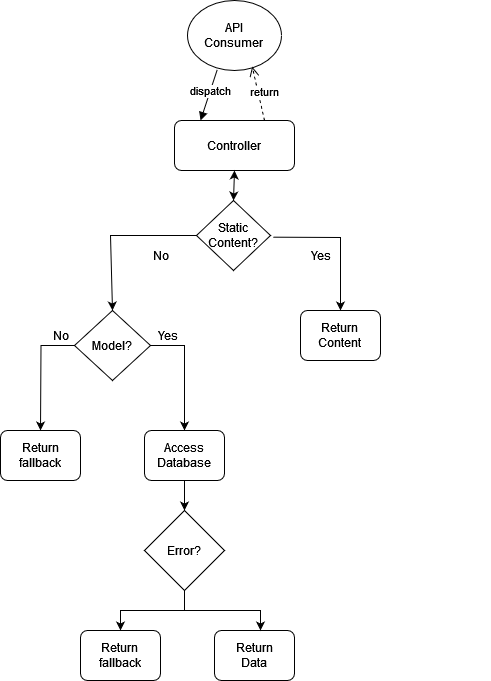

The diagram above was exported from draw.io. Its source (the exported page's mxGraphModel, read from the mxfile embedded in the PNG):
<mxGraphModel dx="1434" dy="754" grid="1" gridSize="10" guides="1" tooltips="1" connect="1" arrows="1" fold="1" page="1" pageScale="1" pageWidth="827" pageHeight="1169" math="0" shadow="0">
  <root>
    <mxCell id="0" />
    <mxCell id="1" parent="0" />
    <mxCell id="GssrY4-yFAGrMz_LcCG2-24" value="&lt;div&gt;API&lt;/div&gt;&lt;div&gt;Consumer&lt;br&gt;&lt;/div&gt;" style="strokeWidth=1;html=1;shape=mxgraph.flowchart.start_2;whiteSpace=wrap;" vertex="1" parent="1">
      <mxGeometry x="367" y="90" width="94" height="70" as="geometry" />
    </mxCell>
    <mxCell id="GssrY4-yFAGrMz_LcCG2-26" value="&lt;div&gt;Controller&lt;/div&gt;" style="rounded=1;whiteSpace=wrap;html=1;absoluteArcSize=1;arcSize=14;strokeWidth=1;" vertex="1" parent="1">
      <mxGeometry x="354" y="210" width="120" height="50" as="geometry" />
    </mxCell>
    <mxCell id="GssrY4-yFAGrMz_LcCG2-32" value="return" style="html=1;verticalAlign=bottom;endArrow=open;dashed=1;endSize=8;curved=0;rounded=0;entryX=0.688;entryY=0.945;entryDx=0;entryDy=0;entryPerimeter=0;exitX=0.75;exitY=0;exitDx=0;exitDy=0;" edge="1" parent="1" source="GssrY4-yFAGrMz_LcCG2-26" target="GssrY4-yFAGrMz_LcCG2-24">
      <mxGeometry x="-0.2942" y="-4" relative="1" as="geometry">
        <mxPoint x="360" y="230" as="sourcePoint" />
        <mxPoint x="280" y="230" as="targetPoint" />
        <mxPoint as="offset" />
      </mxGeometry>
    </mxCell>
    <mxCell id="GssrY4-yFAGrMz_LcCG2-34" value="dispatch" style="html=1;verticalAlign=bottom;endArrow=block;curved=0;rounded=0;exitX=0.316;exitY=0.99;exitDx=0;exitDy=0;exitPerimeter=0;entryX=0.217;entryY=0;entryDx=0;entryDy=0;entryPerimeter=0;" edge="1" parent="1" source="GssrY4-yFAGrMz_LcCG2-24" target="GssrY4-yFAGrMz_LcCG2-26">
      <mxGeometry x="0.1714" y="3" width="80" relative="1" as="geometry">
        <mxPoint x="390" y="200" as="sourcePoint" />
        <mxPoint x="470" y="200" as="targetPoint" />
        <mxPoint as="offset" />
      </mxGeometry>
    </mxCell>
    <mxCell id="GssrY4-yFAGrMz_LcCG2-35" value="Static Content?" style="strokeWidth=1;html=1;shape=mxgraph.flowchart.decision;whiteSpace=wrap;" vertex="1" parent="1">
      <mxGeometry x="376" y="290" width="74" height="70" as="geometry" />
    </mxCell>
    <mxCell id="GssrY4-yFAGrMz_LcCG2-37" value="" style="endArrow=classic;html=1;rounded=0;exitX=1.036;exitY=0.524;exitDx=0;exitDy=0;exitPerimeter=0;" edge="1" parent="1" source="GssrY4-yFAGrMz_LcCG2-35">
      <mxGeometry width="50" height="50" relative="1" as="geometry">
        <mxPoint x="470" y="280" as="sourcePoint" />
        <mxPoint x="520" y="400" as="targetPoint" />
        <Array as="points">
          <mxPoint x="520" y="327" />
        </Array>
      </mxGeometry>
    </mxCell>
    <mxCell id="GssrY4-yFAGrMz_LcCG2-38" value="Yes" style="text;html=1;align=center;verticalAlign=middle;resizable=0;points=[];autosize=1;strokeColor=none;fillColor=none;" vertex="1" parent="1">
      <mxGeometry x="480" y="330" width="40" height="30" as="geometry" />
    </mxCell>
    <mxCell id="GssrY4-yFAGrMz_LcCG2-39" value="" style="endArrow=classic;html=1;rounded=0;entryX=0.5;entryY=0;entryDx=0;entryDy=0;entryPerimeter=0;exitX=0;exitY=0.5;exitDx=0;exitDy=0;exitPerimeter=0;" edge="1" parent="1" source="GssrY4-yFAGrMz_LcCG2-35" target="GssrY4-yFAGrMz_LcCG2-44">
      <mxGeometry width="50" height="50" relative="1" as="geometry">
        <mxPoint x="420" y="360" as="sourcePoint" />
        <mxPoint x="320" y="400" as="targetPoint" />
        <Array as="points">
          <mxPoint x="290" y="325" />
        </Array>
      </mxGeometry>
    </mxCell>
    <mxCell id="GssrY4-yFAGrMz_LcCG2-40" value="No" style="text;html=1;align=center;verticalAlign=middle;resizable=0;points=[];autosize=1;strokeColor=none;fillColor=none;" vertex="1" parent="1">
      <mxGeometry x="320" y="330" width="40" height="30" as="geometry" />
    </mxCell>
    <mxCell id="GssrY4-yFAGrMz_LcCG2-41" value="" style="endArrow=classic;startArrow=classic;html=1;rounded=0;exitX=0.5;exitY=0;exitDx=0;exitDy=0;exitPerimeter=0;entryX=0.5;entryY=1;entryDx=0;entryDy=0;" edge="1" parent="1" source="GssrY4-yFAGrMz_LcCG2-35" target="GssrY4-yFAGrMz_LcCG2-26">
      <mxGeometry width="50" height="50" relative="1" as="geometry">
        <mxPoint x="470" y="390" as="sourcePoint" />
        <mxPoint x="520" y="340" as="targetPoint" />
      </mxGeometry>
    </mxCell>
    <mxCell id="GssrY4-yFAGrMz_LcCG2-43" value="&lt;div&gt;Return&lt;/div&gt;&lt;div&gt;Content&lt;br&gt;&lt;/div&gt;" style="rounded=1;whiteSpace=wrap;html=1;absoluteArcSize=1;arcSize=14;strokeWidth=1;" vertex="1" parent="1">
      <mxGeometry x="480" y="400" width="80" height="50" as="geometry" />
    </mxCell>
    <mxCell id="GssrY4-yFAGrMz_LcCG2-47" style="edgeStyle=orthogonalEdgeStyle;rounded=0;orthogonalLoop=1;jettySize=auto;html=1;" edge="1" parent="1" source="GssrY4-yFAGrMz_LcCG2-44">
      <mxGeometry relative="1" as="geometry">
        <mxPoint x="220" y="520" as="targetPoint" />
      </mxGeometry>
    </mxCell>
    <mxCell id="GssrY4-yFAGrMz_LcCG2-53" style="edgeStyle=orthogonalEdgeStyle;rounded=0;orthogonalLoop=1;jettySize=auto;html=1;exitX=1;exitY=0.5;exitDx=0;exitDy=0;exitPerimeter=0;entryX=0.5;entryY=0;entryDx=0;entryDy=0;" edge="1" parent="1" source="GssrY4-yFAGrMz_LcCG2-44" target="GssrY4-yFAGrMz_LcCG2-51">
      <mxGeometry relative="1" as="geometry" />
    </mxCell>
    <mxCell id="GssrY4-yFAGrMz_LcCG2-44" value="Model?" style="strokeWidth=1;html=1;shape=mxgraph.flowchart.decision;whiteSpace=wrap;" vertex="1" parent="1">
      <mxGeometry x="254" y="400" width="76" height="70" as="geometry" />
    </mxCell>
    <mxCell id="GssrY4-yFAGrMz_LcCG2-49" value="No" style="text;html=1;align=center;verticalAlign=middle;resizable=0;points=[];autosize=1;strokeColor=none;fillColor=none;" vertex="1" parent="1">
      <mxGeometry x="220" y="410" width="40" height="30" as="geometry" />
    </mxCell>
    <mxCell id="GssrY4-yFAGrMz_LcCG2-50" value="Return fallback" style="rounded=1;whiteSpace=wrap;html=1;absoluteArcSize=1;arcSize=14;strokeWidth=1;" vertex="1" parent="1">
      <mxGeometry x="180" y="520" width="80" height="50" as="geometry" />
    </mxCell>
    <mxCell id="GssrY4-yFAGrMz_LcCG2-58" style="edgeStyle=orthogonalEdgeStyle;rounded=0;orthogonalLoop=1;jettySize=auto;html=1;entryX=0.5;entryY=0;entryDx=0;entryDy=0;" edge="1" parent="1" source="GssrY4-yFAGrMz_LcCG2-51" target="GssrY4-yFAGrMz_LcCG2-56">
      <mxGeometry relative="1" as="geometry" />
    </mxCell>
    <mxCell id="GssrY4-yFAGrMz_LcCG2-51" value="&lt;div&gt;Access Database&lt;br&gt;&lt;/div&gt;" style="rounded=1;whiteSpace=wrap;html=1;absoluteArcSize=1;arcSize=14;strokeWidth=1;" vertex="1" parent="1">
      <mxGeometry x="324" y="520" width="80" height="50" as="geometry" />
    </mxCell>
    <mxCell id="GssrY4-yFAGrMz_LcCG2-62" style="edgeStyle=orthogonalEdgeStyle;rounded=0;orthogonalLoop=1;jettySize=auto;html=1;entryX=0.5;entryY=0;entryDx=0;entryDy=0;" edge="1" parent="1" source="GssrY4-yFAGrMz_LcCG2-56" target="GssrY4-yFAGrMz_LcCG2-61">
      <mxGeometry relative="1" as="geometry" />
    </mxCell>
    <mxCell id="GssrY4-yFAGrMz_LcCG2-56" value="Error?" style="rhombus;whiteSpace=wrap;html=1;" vertex="1" parent="1">
      <mxGeometry x="324" y="600" width="80" height="80" as="geometry" />
    </mxCell>
    <mxCell id="GssrY4-yFAGrMz_LcCG2-59" value="Yes" style="text;html=1;align=center;verticalAlign=middle;resizable=0;points=[];autosize=1;strokeColor=none;fillColor=none;" vertex="1" parent="1">
      <mxGeometry x="327" y="410" width="40" height="30" as="geometry" />
    </mxCell>
    <mxCell id="GssrY4-yFAGrMz_LcCG2-60" value="&lt;div&gt;Return&lt;/div&gt;&lt;div&gt;Data&lt;br&gt;&lt;/div&gt;" style="rounded=1;whiteSpace=wrap;html=1;absoluteArcSize=1;arcSize=14;strokeWidth=1;" vertex="1" parent="1">
      <mxGeometry x="394" y="720" width="80" height="50" as="geometry" />
    </mxCell>
    <mxCell id="GssrY4-yFAGrMz_LcCG2-61" value="&lt;div&gt;Return&lt;/div&gt;&lt;div&gt;fallback&lt;br&gt;&lt;/div&gt;" style="rounded=1;whiteSpace=wrap;html=1;absoluteArcSize=1;arcSize=14;strokeWidth=1;" vertex="1" parent="1">
      <mxGeometry x="260" y="720" width="80" height="50" as="geometry" />
    </mxCell>
    <mxCell id="GssrY4-yFAGrMz_LcCG2-63" style="edgeStyle=orthogonalEdgeStyle;rounded=0;orthogonalLoop=1;jettySize=auto;html=1;entryX=0.575;entryY=0;entryDx=0;entryDy=0;entryPerimeter=0;" edge="1" parent="1" source="GssrY4-yFAGrMz_LcCG2-56" target="GssrY4-yFAGrMz_LcCG2-60">
      <mxGeometry relative="1" as="geometry" />
    </mxCell>
  </root>
</mxGraphModel>